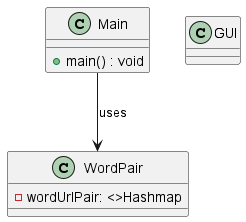

The diagram above was rendered by PlantUML. Its source (embedded in the PNG):
@startuml
'https://plantuml.com/sequence-diagram


class Main {
    + main() : void
}

class WordPair {
    - wordUrlPair: <>Hashmap

}
class GUI {
    
}

Main --> WordPair: uses

@enduml